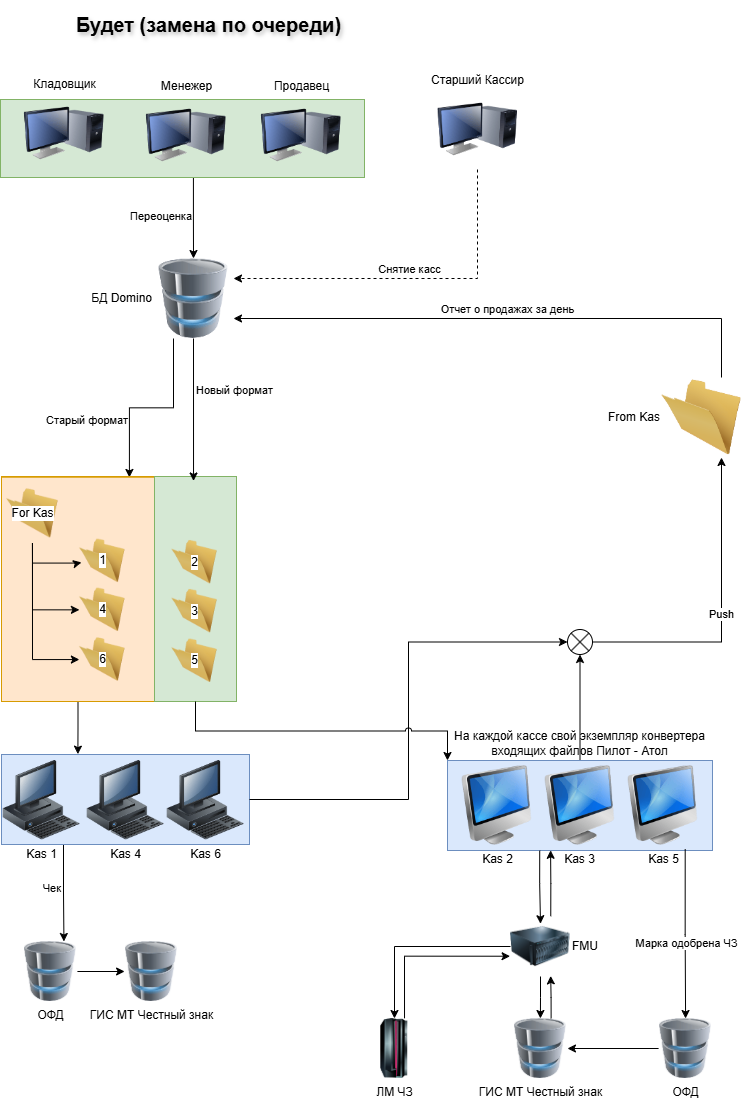

The diagram above was exported from draw.io. Its source (the exported page's mxGraphModel, read from the mxfile embedded in the PNG):
<mxGraphModel dx="2844" dy="626" grid="0" gridSize="10" guides="1" tooltips="1" connect="1" arrows="1" fold="1" page="1" pageScale="1" pageWidth="827" pageHeight="1169" background="none" math="1" shadow="0">
  <root>
    <mxCell id="X5NqExCQtvZxIxQ7pmgY-0" />
    <mxCell id="1" parent="X5NqExCQtvZxIxQ7pmgY-0" />
    <mxCell id="qyTCsx4SSfvNjzrWJFCr-1" value="БД Domino" style="image;html=1;image=img/lib/clip_art/computers/Database_128x128.png;labelPosition=left;verticalLabelPosition=middle;align=right;verticalAlign=middle;" parent="1" vertex="1">
      <mxGeometry x="-1439" y="296" width="80" height="80" as="geometry" />
    </mxCell>
    <mxCell id="qyTCsx4SSfvNjzrWJFCr-58" value="Push" style="edgeStyle=orthogonalEdgeStyle;rounded=0;orthogonalLoop=1;jettySize=auto;html=1;entryX=0.75;entryY=1;entryDx=0;entryDy=0;exitX=1;exitY=0.5;exitDx=0;exitDy=0;exitPerimeter=0;" parent="1" source="4oZJH8DS-nCYF2zpu8sm-16" target="qyTCsx4SSfvNjzrWJFCr-40" edge="1">
      <mxGeometry relative="1" as="geometry">
        <mxPoint x="-901.7" y="778" as="targetPoint" />
        <mxPoint x="-1212" y="975" as="sourcePoint" />
      </mxGeometry>
    </mxCell>
    <mxCell id="qyTCsx4SSfvNjzrWJFCr-37" value="Переоценка" style="edgeStyle=orthogonalEdgeStyle;rounded=0;orthogonalLoop=1;jettySize=auto;html=1;labelPosition=left;verticalLabelPosition=middle;align=right;verticalAlign=middle;entryX=0.5;entryY=0;entryDx=0;entryDy=0;exitX=0.53;exitY=0.962;exitDx=0;exitDy=0;exitPerimeter=0;" parent="1" source="XaD6aQ71q2pvccxgTMUv-20" target="qyTCsx4SSfvNjzrWJFCr-1" edge="1">
      <mxGeometry relative="1" as="geometry">
        <mxPoint x="-1258" y="280" as="sourcePoint" />
        <mxPoint x="-1308" y="443" as="targetPoint" />
      </mxGeometry>
    </mxCell>
    <mxCell id="qyTCsx4SSfvNjzrWJFCr-52" value="Отчет о продажах за день" style="edgeStyle=orthogonalEdgeStyle;rounded=0;orthogonalLoop=1;jettySize=auto;html=1;entryX=1;entryY=0.75;entryDx=0;entryDy=0;exitX=0.75;exitY=0;exitDx=0;exitDy=0;labelPosition=center;verticalLabelPosition=top;align=center;verticalAlign=bottom;" parent="1" source="qyTCsx4SSfvNjzrWJFCr-40" target="qyTCsx4SSfvNjzrWJFCr-1" edge="1">
      <mxGeometry relative="1" as="geometry">
        <mxPoint x="-919" y="561" as="targetPoint" />
      </mxGeometry>
    </mxCell>
    <mxCell id="qyTCsx4SSfvNjzrWJFCr-40" value="From Kas" style="image;html=1;image=img/lib/clip_art/general/Empty_Folder_128x128.png;labelPosition=left;verticalLabelPosition=middle;align=right;verticalAlign=middle;" parent="1" vertex="1">
      <mxGeometry x="-931" y="415" width="80" height="80" as="geometry" />
    </mxCell>
    <mxCell id="qyTCsx4SSfvNjzrWJFCr-42" value="" style="edgeStyle=orthogonalEdgeStyle;rounded=0;orthogonalLoop=1;jettySize=auto;html=1;exitX=0.25;exitY=1;exitDx=0;exitDy=0;labelPosition=left;verticalLabelPosition=bottom;align=right;verticalAlign=top;entryX=0.836;entryY=0.001;entryDx=0;entryDy=0;entryPerimeter=0;" parent="1" source="qyTCsx4SSfvNjzrWJFCr-1" target="XaD6aQ71q2pvccxgTMUv-32" edge="1">
      <mxGeometry x="0.0023" relative="1" as="geometry">
        <mxPoint x="-1411.5" y="420.5" as="sourcePoint" />
        <mxPoint x="-986.5" y="435" as="targetPoint" />
        <mxPoint as="offset" />
      </mxGeometry>
    </mxCell>
    <mxCell id="4oZJH8DS-nCYF2zpu8sm-42" value="Старый формат" style="edgeLabel;html=1;align=right;verticalAlign=middle;resizable=0;points=[];labelPosition=left;verticalLabelPosition=middle;" vertex="1" connectable="0" parent="qyTCsx4SSfvNjzrWJFCr-42">
      <mxGeometry x="0.3752" y="-1" relative="1" as="geometry">
        <mxPoint as="offset" />
      </mxGeometry>
    </mxCell>
    <mxCell id="qyTCsx4SSfvNjzrWJFCr-69" value="Снятие касс" style="edgeStyle=orthogonalEdgeStyle;rounded=0;orthogonalLoop=1;jettySize=auto;html=1;entryX=1;entryY=0.25;entryDx=0;entryDy=0;exitX=0.5;exitY=1;exitDx=0;exitDy=0;labelPosition=center;verticalLabelPosition=top;align=center;verticalAlign=bottom;dashed=1;" parent="1" source="qyTCsx4SSfvNjzrWJFCr-68" target="qyTCsx4SSfvNjzrWJFCr-1" edge="1">
      <mxGeometry relative="1" as="geometry">
        <mxPoint x="-1014" y="553" as="sourcePoint" />
      </mxGeometry>
    </mxCell>
    <mxCell id="qyTCsx4SSfvNjzrWJFCr-68" value="Старший Кассир" style="image;html=1;image=img/lib/clip_art/computers/Monitor_Tower_128x128.png;labelPosition=center;verticalLabelPosition=top;align=center;verticalAlign=bottom;" parent="1" vertex="1">
      <mxGeometry x="-1155" y="127" width="80" height="80" as="geometry" />
    </mxCell>
    <mxCell id="qyTCsx4SSfvNjzrWJFCr-71" value="Будет (замена по очереди)" style="text;align=center;fontStyle=1;verticalAlign=middle;spacingLeft=3;spacingRight=3;strokeColor=none;rotatable=0;points=[[0,0.5],[1,0.5]];portConstraint=eastwest;html=1;textShadow=1;fontSize=20;" parent="1" vertex="1">
      <mxGeometry x="-1553" y="38" width="338" height="48" as="geometry" />
    </mxCell>
    <mxCell id="XaD6aQ71q2pvccxgTMUv-17" style="edgeStyle=orthogonalEdgeStyle;rounded=0;orthogonalLoop=1;jettySize=auto;html=1;entryX=0.75;entryY=0;entryDx=0;entryDy=0;exitX=0.25;exitY=1;exitDx=0;exitDy=0;labelPosition=left;verticalLabelPosition=middle;align=right;verticalAlign=middle;" parent="1" source="XaD6aQ71q2pvccxgTMUv-8" target="XaD6aQ71q2pvccxgTMUv-10" edge="1">
      <mxGeometry relative="1" as="geometry" />
    </mxCell>
    <mxCell id="4oZJH8DS-nCYF2zpu8sm-1" value="Чек" style="edgeLabel;html=1;align=right;verticalAlign=middle;resizable=0;points=[];labelPosition=left;verticalLabelPosition=middle;" vertex="1" connectable="0" parent="XaD6aQ71q2pvccxgTMUv-17">
      <mxGeometry x="-0.1166" y="-2" relative="1" as="geometry">
        <mxPoint as="offset" />
      </mxGeometry>
    </mxCell>
    <mxCell id="XaD6aQ71q2pvccxgTMUv-21" value="" style="group;fillColor=#d5e8d4;strokeColor=#82b366;container=0;" parent="1" connectable="0" vertex="1">
      <mxGeometry x="-1592" y="138" width="364" height="77" as="geometry" />
    </mxCell>
    <mxCell id="XaD6aQ71q2pvccxgTMUv-38" value="" style="group" parent="1" connectable="0" vertex="1">
      <mxGeometry x="-1592" y="131" width="364" height="84" as="geometry" />
    </mxCell>
    <mxCell id="XaD6aQ71q2pvccxgTMUv-20" value="" style="rounded=0;whiteSpace=wrap;html=1;fillColor=#d5e8d4;strokeColor=#82b366;" parent="XaD6aQ71q2pvccxgTMUv-38" vertex="1">
      <mxGeometry y="6" width="364" height="78" as="geometry" />
    </mxCell>
    <mxCell id="qyTCsx4SSfvNjzrWJFCr-35" value="Менежер" style="image;html=1;image=img/lib/clip_art/computers/Monitor_Tower_128x128.png;labelPosition=center;verticalLabelPosition=top;align=center;verticalAlign=bottom;" parent="XaD6aQ71q2pvccxgTMUv-38" vertex="1">
      <mxGeometry x="145.5" y="2" width="80" height="80" as="geometry" />
    </mxCell>
    <mxCell id="qyTCsx4SSfvNjzrWJFCr-36" value="Кладовщик" style="image;html=1;image=img/lib/clip_art/computers/Monitor_Tower_128x128.png;labelPosition=center;verticalLabelPosition=top;align=center;verticalAlign=bottom;" parent="XaD6aQ71q2pvccxgTMUv-38" vertex="1">
      <mxGeometry x="23.5" width="80" height="80" as="geometry" />
    </mxCell>
    <mxCell id="qyTCsx4SSfvNjzrWJFCr-63" value="Продавец" style="image;html=1;image=img/lib/clip_art/computers/Monitor_Tower_128x128.png;labelPosition=center;verticalLabelPosition=top;align=center;verticalAlign=bottom;" parent="XaD6aQ71q2pvccxgTMUv-38" vertex="1">
      <mxGeometry x="260.5" y="2" width="80" height="80" as="geometry" />
    </mxCell>
    <mxCell id="4oZJH8DS-nCYF2zpu8sm-2" value="" style="group" vertex="1" connectable="0" parent="1">
      <mxGeometry x="-1591" y="792" width="248" height="90" as="geometry" />
    </mxCell>
    <mxCell id="XaD6aQ71q2pvccxgTMUv-8" value="" style="rounded=0;whiteSpace=wrap;html=1;fillColor=#dae8fc;strokeColor=#6c8ebf;" parent="4oZJH8DS-nCYF2zpu8sm-2" vertex="1">
      <mxGeometry width="248" height="90" as="geometry" />
    </mxCell>
    <mxCell id="qyTCsx4SSfvNjzrWJFCr-8" value="Kas 1" style="image;html=1;image=img/lib/clip_art/computers/Workstation_128x128.png" parent="4oZJH8DS-nCYF2zpu8sm-2" vertex="1">
      <mxGeometry y="6" width="80" height="80" as="geometry" />
    </mxCell>
    <mxCell id="qyTCsx4SSfvNjzrWJFCr-11" value="Kas 4" style="image;html=1;image=img/lib/clip_art/computers/Workstation_128x128.png" parent="4oZJH8DS-nCYF2zpu8sm-2" vertex="1">
      <mxGeometry x="84" y="6" width="80" height="80" as="geometry" />
    </mxCell>
    <mxCell id="qyTCsx4SSfvNjzrWJFCr-13" value="Kas 6" style="image;html=1;image=img/lib/clip_art/computers/Workstation_128x128.png" parent="4oZJH8DS-nCYF2zpu8sm-2" vertex="1">
      <mxGeometry x="164" y="6" width="80" height="80" as="geometry" />
    </mxCell>
    <mxCell id="4oZJH8DS-nCYF2zpu8sm-16" value="" style="verticalLabelPosition=bottom;verticalAlign=top;html=1;shape=mxgraph.flowchart.or;" vertex="1" parent="1">
      <mxGeometry x="-1025" y="667" width="25" height="25" as="geometry" />
    </mxCell>
    <mxCell id="4oZJH8DS-nCYF2zpu8sm-18" style="edgeStyle=orthogonalEdgeStyle;rounded=0;orthogonalLoop=1;jettySize=auto;html=1;entryX=0.5;entryY=1;entryDx=0;entryDy=0;entryPerimeter=0;" edge="1" parent="1" source="4oZJH8DS-nCYF2zpu8sm-5" target="4oZJH8DS-nCYF2zpu8sm-16">
      <mxGeometry relative="1" as="geometry" />
    </mxCell>
    <mxCell id="4oZJH8DS-nCYF2zpu8sm-19" style="edgeStyle=orthogonalEdgeStyle;rounded=0;orthogonalLoop=1;jettySize=auto;html=1;entryX=0;entryY=0.5;entryDx=0;entryDy=0;entryPerimeter=0;exitX=1;exitY=0.5;exitDx=0;exitDy=0;" edge="1" parent="1" source="XaD6aQ71q2pvccxgTMUv-8" target="4oZJH8DS-nCYF2zpu8sm-16">
      <mxGeometry relative="1" as="geometry" />
    </mxCell>
    <mxCell id="4oZJH8DS-nCYF2zpu8sm-26" style="edgeStyle=orthogonalEdgeStyle;rounded=0;orthogonalLoop=1;jettySize=auto;html=1;entryX=0.308;entryY=-0.004;entryDx=0;entryDy=0;entryPerimeter=0;" edge="1" parent="1" source="XaD6aQ71q2pvccxgTMUv-32" target="XaD6aQ71q2pvccxgTMUv-8">
      <mxGeometry relative="1" as="geometry" />
    </mxCell>
    <mxCell id="4oZJH8DS-nCYF2zpu8sm-29" value="" style="group" vertex="1" connectable="0" parent="1">
      <mxGeometry x="-1145" y="798" width="265" height="90" as="geometry" />
    </mxCell>
    <mxCell id="4oZJH8DS-nCYF2zpu8sm-5" value="На каждой кассе свой экземпляр конвертера входящих файлов Пилот - Атол" style="rounded=0;whiteSpace=wrap;html=1;fillColor=#dae8fc;strokeColor=#6c8ebf;labelPosition=center;verticalLabelPosition=top;align=center;verticalAlign=bottom;" vertex="1" parent="4oZJH8DS-nCYF2zpu8sm-29">
      <mxGeometry width="265" height="90" as="geometry" />
    </mxCell>
    <mxCell id="4oZJH8DS-nCYF2zpu8sm-9" value="Kas 2" style="image;html=1;image=img/lib/clip_art/computers/iMac_128x128.png" vertex="1" parent="4oZJH8DS-nCYF2zpu8sm-29">
      <mxGeometry x="9.5" y="5" width="80" height="80" as="geometry" />
    </mxCell>
    <mxCell id="4oZJH8DS-nCYF2zpu8sm-10" value="Kas 3" style="image;html=1;image=img/lib/clip_art/computers/iMac_128x128.png" vertex="1" parent="4oZJH8DS-nCYF2zpu8sm-29">
      <mxGeometry x="92.5" y="5" width="80" height="80" as="geometry" />
    </mxCell>
    <mxCell id="4oZJH8DS-nCYF2zpu8sm-11" value="Kas 5" style="image;html=1;image=img/lib/clip_art/computers/iMac_128x128.png" vertex="1" parent="4oZJH8DS-nCYF2zpu8sm-29">
      <mxGeometry x="175.5" y="5" width="80" height="80" as="geometry" />
    </mxCell>
    <mxCell id="4oZJH8DS-nCYF2zpu8sm-36" value="" style="group" vertex="1" connectable="0" parent="1">
      <mxGeometry x="-1591" y="514" width="235" height="225" as="geometry" />
    </mxCell>
    <mxCell id="XaD6aQ71q2pvccxgTMUv-33" value="" style="group;fillColor=#ffe6cc;strokeColor=#d79b00;" parent="4oZJH8DS-nCYF2zpu8sm-36" connectable="0" vertex="1">
      <mxGeometry width="153" height="225" as="geometry" />
    </mxCell>
    <mxCell id="XaD6aQ71q2pvccxgTMUv-32" value="" style="rounded=0;whiteSpace=wrap;html=1;fillColor=#ffe6cc;strokeColor=#d79b00;" parent="XaD6aQ71q2pvccxgTMUv-33" vertex="1">
      <mxGeometry y="0.7211538461538461" width="152.99999999999994" height="224.27884615384616" as="geometry" />
    </mxCell>
    <mxCell id="4oZJH8DS-nCYF2zpu8sm-25" style="edgeStyle=orthogonalEdgeStyle;rounded=0;orthogonalLoop=1;jettySize=auto;html=1;entryX=0.045;entryY=0.526;entryDx=0;entryDy=0;entryPerimeter=0;exitX=0.5;exitY=1;exitDx=0;exitDy=0;" edge="1" parent="XaD6aQ71q2pvccxgTMUv-33" source="qyTCsx4SSfvNjzrWJFCr-15" target="qyTCsx4SSfvNjzrWJFCr-16">
      <mxGeometry relative="1" as="geometry" />
    </mxCell>
    <mxCell id="qyTCsx4SSfvNjzrWJFCr-15" value="For Kas" style="image;html=1;image=img/lib/clip_art/general/Empty_Folder_128x128.png;labelPosition=center;verticalLabelPosition=middle;align=center;verticalAlign=middle;container=0;" parent="XaD6aQ71q2pvccxgTMUv-33" vertex="1">
      <mxGeometry x="4.998302927450177" y="7.211538461538462" width="51.92947413339542" height="59.35851152457651" as="geometry" />
    </mxCell>
    <mxCell id="qyTCsx4SSfvNjzrWJFCr-16" value="1" style="image;html=1;image=img/lib/clip_art/general/Empty_Folder_128x128.png;labelPosition=center;verticalLabelPosition=middle;align=center;verticalAlign=middle;fontSize=12;flipH=0;flipV=0;container=0;" parent="XaD6aQ71q2pvccxgTMUv-33" vertex="1">
      <mxGeometry x="77.89304955752092" y="54.698347681199685" width="45.893811569645514" height="59.35851152457651" as="geometry" />
    </mxCell>
    <mxCell id="qyTCsx4SSfvNjzrWJFCr-18" value="4" style="image;html=1;image=img/lib/clip_art/general/Empty_Folder_128x128.png;labelPosition=center;verticalLabelPosition=middle;align=center;verticalAlign=middle;flipH=0;flipV=0;container=0;" parent="XaD6aQ71q2pvccxgTMUv-33" vertex="1">
      <mxGeometry x="77.89532716603537" y="103.66911968897533" width="45.893811569645514" height="59.35851152457651" as="geometry" />
    </mxCell>
    <mxCell id="qyTCsx4SSfvNjzrWJFCr-20" value="6" style="image;html=1;image=img/lib/clip_art/general/Empty_Folder_128x128.png;labelPosition=center;verticalLabelPosition=middle;align=center;verticalAlign=middle;flipH=0;flipV=0;container=0;" parent="XaD6aQ71q2pvccxgTMUv-33" vertex="1">
      <mxGeometry x="77.89259403581804" y="153.38187309080809" width="45.893811569645514" height="59.35851152457651" as="geometry" />
    </mxCell>
    <mxCell id="XaD6aQ71q2pvccxgTMUv-24" style="edgeStyle=orthogonalEdgeStyle;rounded=0;orthogonalLoop=1;jettySize=auto;html=1;entryX=0;entryY=0.5;entryDx=0;entryDy=0;exitX=0.5;exitY=1;exitDx=0;exitDy=0;" parent="XaD6aQ71q2pvccxgTMUv-33" source="qyTCsx4SSfvNjzrWJFCr-15" target="qyTCsx4SSfvNjzrWJFCr-18" edge="1">
      <mxGeometry relative="1" as="geometry" />
    </mxCell>
    <mxCell id="XaD6aQ71q2pvccxgTMUv-22" style="edgeStyle=orthogonalEdgeStyle;rounded=0;orthogonalLoop=1;jettySize=auto;html=1;entryX=0;entryY=0.5;entryDx=0;entryDy=0;exitX=0.5;exitY=1;exitDx=0;exitDy=0;" parent="XaD6aQ71q2pvccxgTMUv-33" source="qyTCsx4SSfvNjzrWJFCr-15" target="qyTCsx4SSfvNjzrWJFCr-20" edge="1">
      <mxGeometry relative="1" as="geometry">
        <Array as="points">
          <mxPoint x="30.96303999414794" y="183.06112885309633" />
        </Array>
      </mxGeometry>
    </mxCell>
    <mxCell id="4oZJH8DS-nCYF2zpu8sm-24" value="" style="group" vertex="1" connectable="0" parent="4oZJH8DS-nCYF2zpu8sm-36">
      <mxGeometry x="153" width="82" height="225" as="geometry" />
    </mxCell>
    <mxCell id="4oZJH8DS-nCYF2zpu8sm-23" value="" style="rounded=0;whiteSpace=wrap;html=1;fillColor=#d5e8d4;strokeColor=#82b366;" vertex="1" parent="4oZJH8DS-nCYF2zpu8sm-24">
      <mxGeometry width="82" height="225" as="geometry" />
    </mxCell>
    <mxCell id="4oZJH8DS-nCYF2zpu8sm-20" value="2" style="image;html=1;image=img/lib/clip_art/general/Empty_Folder_128x128.png;labelPosition=center;verticalLabelPosition=middle;align=center;verticalAlign=middle;fontSize=12;flipH=0;flipV=0;container=0;" vertex="1" parent="4oZJH8DS-nCYF2zpu8sm-24">
      <mxGeometry x="17.053049557521035" y="55.958347681199655" width="45.893811569645514" height="59.35851152457651" as="geometry" />
    </mxCell>
    <mxCell id="4oZJH8DS-nCYF2zpu8sm-21" value="3" style="image;html=1;image=img/lib/clip_art/general/Empty_Folder_128x128.png;labelPosition=center;verticalLabelPosition=middle;align=center;verticalAlign=middle;flipH=0;flipV=0;container=0;" vertex="1" parent="4oZJH8DS-nCYF2zpu8sm-24">
      <mxGeometry x="17.05532716603534" y="104.92911968897533" width="45.893811569645514" height="59.35851152457651" as="geometry" />
    </mxCell>
    <mxCell id="4oZJH8DS-nCYF2zpu8sm-22" value="5" style="image;html=1;image=img/lib/clip_art/general/Empty_Folder_128x128.png;labelPosition=center;verticalLabelPosition=middle;align=center;verticalAlign=middle;flipH=0;flipV=0;container=0;" vertex="1" parent="4oZJH8DS-nCYF2zpu8sm-24">
      <mxGeometry x="17.052594035818174" y="154.64187309080808" width="45.893811569645514" height="59.35851152457651" as="geometry" />
    </mxCell>
    <mxCell id="4oZJH8DS-nCYF2zpu8sm-37" style="edgeStyle=orthogonalEdgeStyle;rounded=0;orthogonalLoop=1;jettySize=auto;html=1;entryX=0.476;entryY=0.02;entryDx=0;entryDy=0;entryPerimeter=0;exitX=0.5;exitY=1;exitDx=0;exitDy=0;" edge="1" parent="1" source="qyTCsx4SSfvNjzrWJFCr-1" target="4oZJH8DS-nCYF2zpu8sm-23">
      <mxGeometry relative="1" as="geometry">
        <mxPoint x="-1398.9679999999998" y="432.96799999999985" as="sourcePoint" />
      </mxGeometry>
    </mxCell>
    <mxCell id="4oZJH8DS-nCYF2zpu8sm-43" value="Новый формат" style="edgeLabel;html=1;align=left;verticalAlign=middle;resizable=0;points=[];labelPosition=right;verticalLabelPosition=middle;" vertex="1" connectable="0" parent="4oZJH8DS-nCYF2zpu8sm-37">
      <mxGeometry x="-0.278" y="1" relative="1" as="geometry">
        <mxPoint as="offset" />
      </mxGeometry>
    </mxCell>
    <mxCell id="4oZJH8DS-nCYF2zpu8sm-45" style="edgeStyle=orthogonalEdgeStyle;rounded=0;orthogonalLoop=1;jettySize=auto;html=1;entryX=0;entryY=0;entryDx=0;entryDy=0;jumpStyle=arc;exitX=0.5;exitY=1;exitDx=0;exitDy=0;" edge="1" parent="1" source="4oZJH8DS-nCYF2zpu8sm-23" target="4oZJH8DS-nCYF2zpu8sm-5">
      <mxGeometry relative="1" as="geometry" />
    </mxCell>
    <mxCell id="4oZJH8DS-nCYF2zpu8sm-49" value="" style="group" vertex="1" connectable="0" parent="1">
      <mxGeometry x="-1569" y="979" width="155" height="60" as="geometry" />
    </mxCell>
    <mxCell id="XaD6aQ71q2pvccxgTMUv-10" value="ОФД" style="image;html=1;image=img/lib/clip_art/computers/Database_128x128.png;labelPosition=center;verticalLabelPosition=bottom;align=center;verticalAlign=top;" parent="4oZJH8DS-nCYF2zpu8sm-49" vertex="1">
      <mxGeometry width="53.91304347826087" height="60" as="geometry" />
    </mxCell>
    <mxCell id="XaD6aQ71q2pvccxgTMUv-11" value="ГИС МТ Честный знак" style="image;html=1;image=img/lib/clip_art/computers/Database_128x128.png;labelPosition=center;verticalLabelPosition=bottom;align=center;verticalAlign=top;" parent="4oZJH8DS-nCYF2zpu8sm-49" vertex="1">
      <mxGeometry x="101.08695652173913" width="53.91304347826087" height="60" as="geometry" />
    </mxCell>
    <mxCell id="XaD6aQ71q2pvccxgTMUv-18" style="edgeStyle=orthogonalEdgeStyle;rounded=0;orthogonalLoop=1;jettySize=auto;html=1;exitX=1;exitY=0.5;exitDx=0;exitDy=0;" parent="4oZJH8DS-nCYF2zpu8sm-49" source="XaD6aQ71q2pvccxgTMUv-10" target="XaD6aQ71q2pvccxgTMUv-11" edge="1">
      <mxGeometry relative="1" as="geometry" />
    </mxCell>
    <mxCell id="4oZJH8DS-nCYF2zpu8sm-56" style="edgeStyle=orthogonalEdgeStyle;rounded=0;orthogonalLoop=1;jettySize=auto;html=1;exitX=0.348;exitY=1.002;exitDx=0;exitDy=0;exitPerimeter=0;entryX=0.5;entryY=0.12;entryDx=0;entryDy=0;entryPerimeter=0;" edge="1" parent="1" source="4oZJH8DS-nCYF2zpu8sm-5" target="4oZJH8DS-nCYF2zpu8sm-57">
      <mxGeometry relative="1" as="geometry">
        <mxPoint x="-1053.4827586206895" y="928.0172413793102" as="targetPoint" />
      </mxGeometry>
    </mxCell>
    <mxCell id="4oZJH8DS-nCYF2zpu8sm-59" style="rounded=0;orthogonalLoop=1;jettySize=auto;html=1;strokeColor=default;edgeStyle=orthogonalEdgeStyle;startArrow=none;startFill=0;" edge="1" parent="1" source="4oZJH8DS-nCYF2zpu8sm-57" target="4oZJH8DS-nCYF2zpu8sm-58">
      <mxGeometry relative="1" as="geometry" />
    </mxCell>
    <mxCell id="4oZJH8DS-nCYF2zpu8sm-68" style="edgeStyle=orthogonalEdgeStyle;rounded=0;orthogonalLoop=1;jettySize=auto;html=1;exitX=0.5;exitY=1;exitDx=0;exitDy=0;" edge="1" parent="1" source="4oZJH8DS-nCYF2zpu8sm-57" target="4oZJH8DS-nCYF2zpu8sm-52">
      <mxGeometry relative="1" as="geometry" />
    </mxCell>
    <mxCell id="4oZJH8DS-nCYF2zpu8sm-57" value="FMU" style="image;html=1;image=img/lib/clip_art/computers/Server_128x128.png;labelPosition=right;verticalLabelPosition=middle;align=left;verticalAlign=middle;" vertex="1" parent="1">
      <mxGeometry x="-1082" y="954" width="60" height="60" as="geometry" />
    </mxCell>
    <mxCell id="4oZJH8DS-nCYF2zpu8sm-58" value="ЛМ ЧЗ" style="image;html=1;image=img/lib/clip_art/computers/Mainframe_128x128.png" vertex="1" parent="1">
      <mxGeometry x="-1228" y="1056" width="60" height="60" as="geometry" />
    </mxCell>
    <mxCell id="4oZJH8DS-nCYF2zpu8sm-62" style="edgeStyle=orthogonalEdgeStyle;rounded=0;orthogonalLoop=1;jettySize=auto;html=1;entryX=-0.007;entryY=0.662;entryDx=0;entryDy=0;entryPerimeter=0;exitX=0.667;exitY=-0.003;exitDx=0;exitDy=0;exitPerimeter=0;" edge="1" parent="1" source="4oZJH8DS-nCYF2zpu8sm-58" target="4oZJH8DS-nCYF2zpu8sm-57">
      <mxGeometry relative="1" as="geometry" />
    </mxCell>
    <mxCell id="4oZJH8DS-nCYF2zpu8sm-65" style="edgeStyle=orthogonalEdgeStyle;rounded=0;orthogonalLoop=1;jettySize=auto;html=1;entryX=0.389;entryY=0.998;entryDx=0;entryDy=0;entryPerimeter=0;exitX=0.671;exitY=-0.005;exitDx=0;exitDy=0;exitPerimeter=0;" edge="1" parent="1" source="4oZJH8DS-nCYF2zpu8sm-57" target="4oZJH8DS-nCYF2zpu8sm-5">
      <mxGeometry relative="1" as="geometry" />
    </mxCell>
    <mxCell id="4oZJH8DS-nCYF2zpu8sm-51" value="ОФД" style="image;html=1;image=img/lib/clip_art/computers/Database_128x128.png;labelPosition=center;verticalLabelPosition=bottom;align=center;verticalAlign=top;" vertex="1" parent="1">
      <mxGeometry x="-933.91" y="1056" width="53.91304347826087" height="60" as="geometry" />
    </mxCell>
    <mxCell id="4oZJH8DS-nCYF2zpu8sm-52" value="ГИС МТ Честный знак" style="image;html=1;image=img/lib/clip_art/computers/Database_128x128.png;labelPosition=center;verticalLabelPosition=bottom;align=center;verticalAlign=top;" vertex="1" parent="1">
      <mxGeometry x="-1078.953043478261" y="1056" width="53.91304347826087" height="60" as="geometry" />
    </mxCell>
    <mxCell id="4oZJH8DS-nCYF2zpu8sm-53" style="edgeStyle=orthogonalEdgeStyle;rounded=0;orthogonalLoop=1;jettySize=auto;html=1;exitX=0;exitY=0.5;exitDx=0;exitDy=0;" edge="1" parent="1" source="4oZJH8DS-nCYF2zpu8sm-51" target="4oZJH8DS-nCYF2zpu8sm-52">
      <mxGeometry relative="1" as="geometry" />
    </mxCell>
    <mxCell id="4oZJH8DS-nCYF2zpu8sm-66" style="edgeStyle=orthogonalEdgeStyle;rounded=0;orthogonalLoop=1;jettySize=auto;html=1;exitX=0.897;exitY=0.986;exitDx=0;exitDy=0;exitPerimeter=0;" edge="1" parent="1" source="4oZJH8DS-nCYF2zpu8sm-5" target="4oZJH8DS-nCYF2zpu8sm-51">
      <mxGeometry relative="1" as="geometry" />
    </mxCell>
    <mxCell id="4oZJH8DS-nCYF2zpu8sm-67" value="Марка одобрена ЧЗ" style="edgeLabel;html=1;align=center;verticalAlign=middle;resizable=0;points=[];" vertex="1" connectable="0" parent="4oZJH8DS-nCYF2zpu8sm-66">
      <mxGeometry x="0.1105" relative="1" as="geometry">
        <mxPoint as="offset" />
      </mxGeometry>
    </mxCell>
    <mxCell id="4oZJH8DS-nCYF2zpu8sm-69" style="edgeStyle=orthogonalEdgeStyle;rounded=0;orthogonalLoop=1;jettySize=auto;html=1;entryX=0.67;entryY=0.99;entryDx=0;entryDy=0;entryPerimeter=0;exitX=0.697;exitY=-0.003;exitDx=0;exitDy=0;exitPerimeter=0;" edge="1" parent="1" source="4oZJH8DS-nCYF2zpu8sm-52" target="4oZJH8DS-nCYF2zpu8sm-57">
      <mxGeometry relative="1" as="geometry" />
    </mxCell>
  </root>
</mxGraphModel>